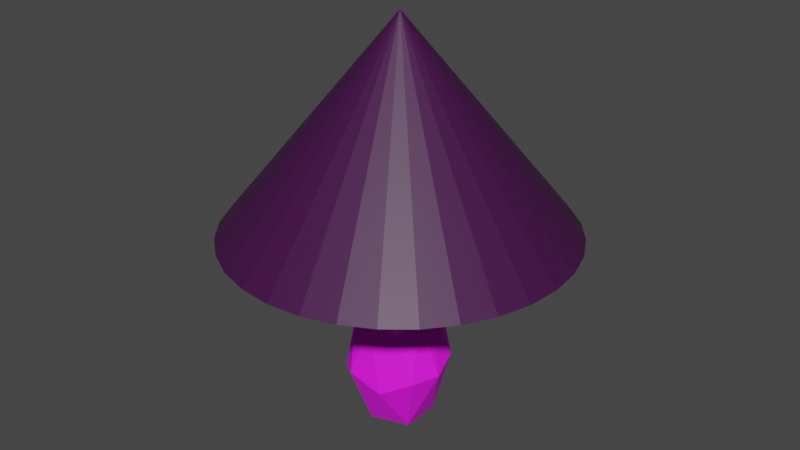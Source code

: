 # Source: tree2.blend  (saved by Blender 3.6.11; exported with 4.5.12 LTS)
import bpy
from mathutils import Matrix  # noqa: F401  (used for matrix-valued properties, if any)

bpy.ops.wm.read_factory_settings(use_empty=True)
scene = bpy.context.scene
scene.name = 'Scene'

# ---- collections
col_collection = bpy.data.collections.new('Collection'); scene.collection.children.link(col_collection)

# ---- images (referenced by path relative to the original .blend; pixels are not part of the script)
import os
ASSET_DIR = os.environ.get("B2B_ASSET_DIR", "")  # directory of the original .blend (textures are referenced by path, not embedded)
HERE = os.path.dirname(os.path.abspath(__file__))  # packed textures are extracted next to this script under _unpacked/

def load_image(name, relpath, width, height, colorspace="sRGB"):
    """Load a texture the original file referenced (path relative to the .blend, or extracted next to this script)."""
    p = next((c for c in (os.path.join(HERE, relpath), os.path.join(ASSET_DIR, relpath)) if relpath and os.path.exists(c)), "")
    if p:
        img = bpy.data.images.load(p, check_existing=True)
        img.name = name
    else:  # same state as the original file: an image datablock whose file is absent (Cycles renders it pink)
        img = bpy.data.images.new(name, width, height)
        img.source = "FILE"
        img.filepath = "//" + (relpath or name)
    img.colorspace_settings.name = colorspace
    return img
img_grass_png = load_image('Grass.png', 'Grass.png', 1024, 1024, 'sRGB')

# ---- materials (node trees are filled in below, after node groups)
mat_folhas = bpy.data.materials.new('Folhas')
mat_folhas.use_transparent_shadow = False
mat_corpo = bpy.data.materials.new('Corpo')
mat_corpo.alpha_threshold = 0.0
mat_corpo.use_transparent_shadow = False
mat_corpo.roughness = 0.5
mat_corpo.line_color = (0.0, 0.0, 0.0, 1.0)

# ---- material node trees
mat_folhas.use_nodes = True; mat_folhas.node_tree.nodes.clear()
_N = mat_folhas.node_tree.nodes; _L = mat_folhas.node_tree.links
n0 = _N.new('ShaderNodeBsdfPrincipled'); n0.name = 'BSDF - Pré-fundamentado'; n0.location = (10, 300)
n0.distribution = 'GGX'
n0.subsurface_method = 'RANDOM_WALK_SKIN'
n0.inputs[0].default_value = (0.05315, 0.00366, 0.0578, 1.0)
n0.inputs[3].default_value = 1.45
n0.inputs[27].default_value = (0.0, 0.0, 0.0, 1.0)
n0.inputs[28].default_value = 1.0
n1 = _N.new('ShaderNodeOutputMaterial'); n1.name = 'Saída de material'; n1.location = (300, 300)
_L.new(n0.outputs[0], n1.inputs[0])
n1.is_active_output = True
mat_corpo.use_nodes = True; mat_corpo.node_tree.nodes.clear()
_N = mat_corpo.node_tree.nodes; _L = mat_corpo.node_tree.links
n0 = _N.new('ShaderNodeOutputMaterial'); n0.name = 'Material Output'; n0.location = (300, 300)
n1 = _N.new('ShaderNodeBsdfPrincipled'); n1.name = 'Principled BSDF'; n1.location = (10, 300)
n1.distribution = 'GGX'
n1.subsurface_method = 'RANDOM_WALK_SKIN'
n1.inputs[2].default_value = 0.8268
n1.inputs[3].default_value = 1.45
n1.inputs[27].default_value = (0.0, 0.0, 0.0, 1.0)
n1.inputs[28].default_value = 1.0
n2 = _N.new('ShaderNodeTexImage'); n2.name = 'Textura de imagem'; n2.location = (-280, 280)
n2.image = img_grass_png
n2.interpolation = 'Closest'
_L.new(n1.outputs[0], n0.inputs[0])
_L.new(n2.outputs[0], n1.inputs[0])
n0.is_active_output = True

# ---- world
world_world = bpy.data.worlds.new('World'); scene.world = world_world
world_world.use_nodes = True; world_world.node_tree.nodes.clear()
_N = world_world.node_tree.nodes; _L = world_world.node_tree.links
n0 = _N.new('ShaderNodeOutputWorld'); n0.name = 'World Output'; n0.location = (300, 300)
n1 = _N.new('ShaderNodeBackground'); n1.name = 'Background'; n1.location = (10, 300)
n1.inputs[0].default_value = (0.05088, 0.05088, 0.05088, 1.0)
_L.new(n1.outputs[0], n0.inputs[0])
n0.is_active_output = True
world_world.color = (0.05088, 0.05088, 0.05088)
world_world.use_sun_shadow = False
world_world.sun_shadow_jitter_overblur = 0.0

# ---- meshes
me_cone = bpy.data.meshes.new('Cone')
me_cone.from_pydata([(-2.17e-08, 9.525, 3.913), (1.858, 9.342, 3.913), (3.645, 8.8, 3.913), (5.292, 7.919, 3.913), (6.735, 6.735, 3.913), (7.919, 5.292, 3.913), (8.8, 3.645, 3.913), (9.342, 1.858, 3.913), (9.525, 4.959e-08, 3.913), (9.342, -1.858, 3.913), (8.8, -3.645, 3.913), (7.919, -5.292, 3.913), (6.735, -6.735, 3.913), (5.292, -7.919, 3.913), (3.645, -8.8, 3.913), (1.858, -9.342, 3.913), (-2.17e-08, -9.525, 3.913), (-1.858, -9.342, 3.913), (-3.645, -8.8, 3.913), (-5.292, -7.919, 3.913), (-6.735, -6.735, 3.913), (-7.919, -5.292, 3.913), (-8.8, -3.645, 3.913), (-9.342, -1.858, 3.913), (-9.525, 4.959e-08, 3.913), (-9.342, 1.858, 3.913), (-8.8, 3.645, 3.913), (-7.919, 5.292, 3.913), (-6.735, 6.735, 3.913), (-5.292, 7.919, 3.913), (-3.645, 8.8, 3.913), (-1.858, 9.342, 3.913), (0.0, 0.0, 15.62), (0.0, 0.0, -7.107), (2.504, -1.947, -3.585), (-0.9674, -2.977, -3.757), (-3.159, -0.1074, -3.585), (-0.3582, 2.686, -3.551), (2.723, 0.9996, -3.037), (0.9674, -2.977, 3.757), (-2.533, -1.84, 3.757), (-2.533, 1.84, 3.757), (0.9674, 2.977, 3.757), (3.13, 0.0, 3.757), (-1.504, 0.186, 8.35), (-0.5686, -1.75, -7.145), (1.489, -1.082, -7.145), (0.92, -2.832, -4.416), (3.124, -0.5658, -3.506), (1.489, 1.082, -7.145), (-1.84, 0.0, -7.145), (-2.409, -1.75, -4.416), (-0.5686, 1.75, -7.145), (-1.995, 1.852, -4.09), (1.363, 2.429, -2.962), (1.752, -0.5691, 9.537e-07), (1.752, 0.5691, 9.537e-07), (-0.3034, -2.108, -0.8596), (1.303, -1.528, -1.356), (-2.121, -0.6789, -0.6116), (-1.481, -1.707, -0.4403), (-1.025, 1.652, -0.8526), (-1.553, 0.3084, -0.3503), (1.083, 1.49, 9.537e-07), (-9.884e-09, 1.842, 9.537e-07), (2.409, -1.75, 4.416), (-0.92, -2.832, 4.416), (-2.977, 0.0, 4.416), (-0.92, 2.832, 4.416), (2.409, 1.75, 4.416), (0.8303, -1.419, 7.489), (3.367, 0.186, 7.704), (-1.489, -1.082, 7.145), (-1.489, 1.082, 7.145), (0.8303, 1.934, 7.704)], [], [(0, 32, 1), (1, 32, 2), (2, 32, 3), (3, 32, 4), (4, 32, 5), (5, 32, 6), (6, 32, 7), (7, 32, 8), (8, 32, 9), (9, 32, 10), (10, 32, 11), (11, 32, 12), (12, 32, 13), (13, 32, 14), (14, 32, 15), (15, 32, 16), (16, 32, 17), (17, 32, 18), (18, 32, 19), (19, 32, 20), (20, 32, 21), (21, 32, 22), (22, 32, 23), (23, 32, 24), (24, 32, 25), (25, 32, 26), (26, 32, 27), (27, 32, 28), (28, 32, 29), (29, 32, 30), (0, 1, 2, 3, 4, 5, 6, 7, 8, 9, 10, 11, 12, 13, 14, 15, 16, 17, 18, 19, 20, 21, 22, 23, 24, 25, 26, 27, 28, 29, 30, 31), (30, 32, 31), (31, 32, 0), (33, 46, 45), (34, 46, 48), (33, 45, 50), (33, 50, 52), (33, 52, 49), (34, 48, 55), (35, 47, 57), (36, 51, 59), (37, 53, 61), (38, 54, 63), (34, 55, 58), (35, 57, 60), (36, 59, 62), (37, 61, 64), (38, 63, 56), (39, 65, 70), (40, 66, 72), (41, 67, 73), (42, 68, 74), (43, 69, 71), (71, 74, 44), (71, 69, 74), (69, 42, 74), (74, 73, 44), (74, 68, 73), (68, 41, 73), (73, 72, 44), (73, 67, 72), (67, 40, 72), (72, 70, 44), (72, 66, 70), (66, 39, 70), (70, 71, 44), (70, 65, 71), (65, 43, 71), (56, 69, 43), (56, 63, 69), (63, 42, 69), (64, 68, 42), (64, 61, 68), (61, 41, 68), (62, 67, 41), (62, 59, 67), (59, 40, 67), (60, 66, 40), (60, 57, 66), (57, 39, 66), (58, 65, 39), (58, 55, 65), (55, 43, 65), (63, 64, 42), (63, 54, 64), (54, 37, 64), (61, 62, 41), (61, 53, 62), (53, 36, 62), (59, 60, 40), (59, 51, 60), (51, 35, 60), (57, 58, 39), (57, 47, 58), (47, 34, 58), (55, 56, 43), (55, 48, 56), (48, 38, 56), (49, 54, 38), (49, 52, 54), (52, 37, 54), (52, 53, 37), (52, 50, 53), (50, 36, 53), (50, 51, 36), (50, 45, 51), (45, 35, 51), (48, 49, 38), (48, 46, 49), (46, 33, 49), (45, 47, 35), (45, 46, 47), (46, 34, 47)])
me_cone.polygons.foreach_set('material_index', [0, 0, 0, 0, 0, 0, 0, 0, 0, 0, 0, 0, 0, 0, 0, 0, 0, 0, 0, 0, 0, 0, 0, 0, 0, 0, 0, 0, 0, 0, 0, 0, 0, 1, 1, 1, 1, 1, 1, 1, 1, 1, 1, 1, 1, 1, 1, 1, 1, 1, 1, 1, 1, 1, 1, 1, 1, 1, 1, 1, 1, 1, 1, 1, 1, 1, 1, 1, 1, 1, 1, 1, 1, 1, 1, 1, 1, 1, 1, 1, 1, 1, 1, 1, 1, 1, 1, 1, 1, 1, 1, 1, 1, 1, 1, 1, 1, 1, 1, 1, 1, 1, 1, 1, 1, 1, 1, 1, 1, 1, 1, 1, 1])
_uv = me_cone.uv_layers.new(name='Mapa UV')
_uv.uv.foreach_set('vector', [0.25, 0.49, 0.25, 0.25, 0.2968, 0.4854, 0.2968, 0.4854, 0.25, 0.25, 0.3418, 0.4717, 0.3418, 0.4717, 0.25, 0.25, 0.3833, 0.4496, 0.3833, 0.4496, 0.25, 0.25, 0.4197, 0.4197, 0.4197, 0.4197, 0.25, 0.25, 0.4496, 0.3833, 0.4496, 0.3833, 0.25, 0.25, 0.4717, 0.3418, 0.4717, 0.3418, 0.25, 0.25, 0.4854, 0.2968, 0.4854, 0.2968, 0.25, 0.25, 0.49, 0.25, 0.49, 0.25, 0.25, 0.25, 0.4854, 0.2032, 0.4854, 0.2032, 0.25, 0.25, 0.4717, 0.1582, 0.4717, 0.1582, 0.25, 0.25, 0.4496, 0.1167, 0.4496, 0.1167, 0.25, 0.25, 0.4197, 0.08029, 0.4197, 0.08029, 0.25, 0.25, 0.3833, 0.05045, 0.3833, 0.05045, 0.25, 0.25, 0.3418, 0.02827, 0.3418, 0.02827, 0.25, 0.25, 0.2968, 0.01461, 0.2968, 0.01461, 0.25, 0.25, 0.25, 0.01, 0.25, 0.01, 0.25, 0.25, 0.2032, 0.01461, 0.2032, 0.01461, 0.25, 0.25, 0.1582, 0.02827, 0.1582, 0.02827, 0.25, 0.25, 0.1167, 0.05045, 0.1167, 0.05045, 0.25, 0.25, 0.08029, 0.08029, 0.08029, 0.08029, 0.25, 0.25, 0.05045, 0.1167, 0.05045, 0.1167, 0.25, 0.25, 0.02827, 0.1582, 0.02827, 0.1582, 0.25, 0.25, 0.01461, 0.2032, 0.01461, 0.2032, 0.25, 0.25, 0.01, 0.25, 0.01, 0.25, 0.25, 0.25, 0.01461, 0.2968, 0.01461, 0.2968, 0.25, 0.25, 0.02827, 0.3418, 0.02827, 0.3418, 0.25, 0.25, 0.05045, 0.3833, 0.05045, 0.3833, 0.25, 0.25, 0.08029, 0.4197, 0.08029, 0.4197, 0.25, 0.25, 0.1167, 0.4496, 0.1167, 0.4496, 0.25, 0.25, 0.1582, 0.4717, 0.75, 0.49, 0.7968, 0.4854, 0.8418, 0.4717, 0.8833, 0.4496, 0.9197, 0.4197, 0.9496, 0.3833, 0.9717, 0.3418, 0.9854, 0.2968, 0.99, 0.25, 0.9854, 0.2032, 0.9717, 0.1582, 0.9496, 0.1167, 0.9197, 0.08029, 0.8833, 0.05045, 0.8418, 0.02827, 0.7968, 0.01461, 0.75, 0.01, 0.7032, 0.01461, 0.6582, 0.02827, 0.6167, 0.05045, 0.5803, 0.08029, 0.5504, 0.1167, 0.5283, 0.1582, 0.5146, 0.2032, 0.51, 0.25, 0.5146, 0.2968, 0.5283, 0.3418, 0.5504, 0.3833, 0.5803, 0.4197, 0.6167, 0.4496, 0.6582, 0.4717, 0.7032, 0.4854, 0.1582, 0.4717, 0.25, 0.25, 0.2032, 0.4854, 0.2032, 0.4854, 0.25, 0.25, 0.25, 0.49, 0.05038, 0.2384, 0.1153, 0.3508, -0.01456, 0.3508, 0.1802, 0.4633, 0.2452, 0.3508, 0.3101, 0.4633, 1.089, 0.2384, 1.154, 0.3508, 1.024, 0.3508, 0.8296, 0.2384, 0.8945, 0.3508, 0.7647, 0.3508, 0.5699, 0.2384, 0.6348, 0.3508, 0.5049, 0.3508, 0.1802, 0.4633, 0.3101, 0.4633, 0.2452, 0.5758, -0.07949, 0.4633, 0.05038, 0.4633, -0.01456, 0.5758, 0.9595, 0.4633, 1.089, 0.4633, 1.024, 0.5758, 0.6997, 0.4633, 0.8296, 0.4633, 0.7647, 0.5758, 0.44, 0.4633, 0.5699, 0.4633, 0.5049, 0.5758, 0.1802, 0.4633, 0.2452, 0.5758, 0.1153, 0.5758, -0.07949, 0.4633, -0.01456, 0.5758, -0.1444, 0.5758, 0.9595, 0.4633, 1.024, 0.5758, 0.8945, 0.5758, 0.6997, 0.4633, 0.7647, 0.5758, 0.6348, 0.5758, 0.44, 0.4633, 0.5049, 0.5758, 0.3751, 0.5758, 0.05038, 0.6883, 0.1802, 0.6883, 0.1153, 0.8007, -0.2094, 0.6883, -0.07949, 0.6883, -0.1444, 0.8007, 0.8296, 0.6883, 0.9595, 0.6883, 0.8945, 0.8007, 0.5699, 0.6883, 0.6997, 0.6883, 0.6348, 0.8007, 0.2437, 0.8384, 0.3735, 0.8384, 0.3086, 0.9508, 0.6457, 0.3283, 0.7756, 0.3283, 0.7107, 0.4407, 0.3086, 0.9508, 0.3735, 0.8384, 0.4385, 0.9508, 0.44, 0.6883, 0.5699, 0.6883, 0.5049, 0.8007, 0.6348, 0.8007, 0.7647, 0.8007, 0.6997, 0.9132, 0.6348, 0.8007, 0.6997, 0.6883, 0.7647, 0.8007, 0.6997, 0.6883, 0.8296, 0.6883, 0.7647, 0.8007, 0.8945, 0.8007, 1.024, 0.8007, 0.9595, 0.9132, 0.8945, 0.8007, 0.9595, 0.6883, 1.024, 0.8007, 0.9595, 0.6883, 1.089, 0.6883, 1.024, 0.8007, -0.1444, 0.8007, -0.01456, 0.8007, -0.07949, 0.9132, -0.1444, 0.8007, -0.07949, 0.6883, -0.01456, 0.8007, -0.07949, 0.6883, 0.05038, 0.6883, -0.01456, 0.8007, 0.386, 0.3283, 0.5159, 0.3283, 0.4509, 0.4407, 0.04887, 0.9508, 0.1138, 0.8384, 0.1787, 0.9508, 0.1138, 0.8384, 0.2437, 0.8384, 0.1787, 0.9508, 0.3751, 0.5758, 0.44, 0.6883, 0.3101, 0.6883, 0.3751, 0.5758, 0.5049, 0.5758, 0.44, 0.6883, 0.5049, 0.5758, 0.5699, 0.6883, 0.44, 0.6883, 0.6348, 0.5758, 0.6997, 0.6883, 0.5699, 0.6883, 0.6348, 0.5758, 0.7647, 0.5758, 0.6997, 0.6883, 0.7647, 0.5758, 0.8296, 0.6883, 0.6997, 0.6883, 0.8945, 0.5758, 0.9595, 0.6883, 0.8296, 0.6883, 0.8945, 0.5758, 1.024, 0.5758, 0.9595, 0.6883, 1.024, 0.5758, 1.089, 0.6883, 0.9595, 0.6883, -0.1444, 0.5758, -0.07949, 0.6883, -0.2094, 0.6883, -0.1444, 0.5758, -0.01456, 0.5758, -0.07949, 0.6883, -0.01456, 0.5758, 0.05038, 0.6883, -0.07949, 0.6883, 0.1153, 0.5758, 0.1802, 0.6883, 0.05038, 0.6883, 0.1153, 0.5758, 0.2452, 0.5758, 0.1802, 0.6883, 0.2452, 0.5758, 0.3101, 0.6883, 0.1802, 0.6883, 0.5049, 0.5758, 0.6348, 0.5758, 0.5699, 0.6883, 0.5049, 0.5758, 0.5699, 0.4633, 0.6348, 0.5758, 0.5699, 0.4633, 0.6997, 0.4633, 0.6348, 0.5758, 0.7647, 0.5758, 0.8945, 0.5758, 0.8296, 0.6883, 0.7647, 0.5758, 0.8296, 0.4633, 0.8945, 0.5758, 0.8296, 0.4633, 0.9595, 0.4633, 0.8945, 0.5758, 1.024, 0.5758, 1.154, 0.5758, 1.089, 0.6883, 1.024, 0.5758, 1.089, 0.4633, 1.154, 0.5758, 1.089, 0.4633, 1.219, 0.4633, 1.154, 0.5758, -0.01456, 0.5758, 0.1153, 0.5758, 0.05038, 0.6883, -0.01456, 0.5758, 0.05038, 0.4633, 0.1153, 0.5758, 0.05038, 0.4633, 0.1802, 0.4633, 0.1153, 0.5758, 0.2452, 0.5758, 0.3751, 0.5758, 0.3101, 0.6883, 0.2452, 0.5758, 0.3101, 0.4633, 0.3751, 0.5758, 0.3101, 0.4633, 0.44, 0.4633, 0.3751, 0.5758, 0.5049, 0.3508, 0.5699, 0.4633, 0.44, 0.4633, 0.5049, 0.3508, 0.6348, 0.3508, 0.5699, 0.4633, 0.6348, 0.3508, 0.6997, 0.4633, 0.5699, 0.4633, 0.7647, 0.3508, 0.8296, 0.4633, 0.6997, 0.4633, 0.7647, 0.3508, 0.8945, 0.3508, 0.8296, 0.4633, 0.8945, 0.3508, 0.9595, 0.4633, 0.8296, 0.4633, 1.024, 0.3508, 1.089, 0.4633, 0.9595, 0.4633, 1.024, 0.3508, 1.154, 0.3508, 1.089, 0.4633, 1.154, 0.3508, 1.219, 0.4633, 1.089, 0.4633, 0.3101, 0.4633, 0.3751, 0.3508, 0.44, 0.4633, 0.3101, 0.4633, 0.2452, 0.3508, 0.3751, 0.3508, 0.2452, 0.3508, 0.3101, 0.2384, 0.3751, 0.3508, -0.01456, 0.3508, 0.05038, 0.4633, -0.07949, 0.4633, -0.01456, 0.3508, 0.1153, 0.3508, 0.05038, 0.4633, 0.1153, 0.3508, 0.1802, 0.4633, 0.05038, 0.4633])
me_cone.materials.append(mat_folhas)
me_cone.materials.append(mat_corpo)
me_cone.update()

# ---- objects
ob_cone = bpy.data.objects.new('Cone', me_cone)

# ---- transforms, parenting, visibility, modifiers, constraints
ob_cone.location = (0.0, 0.0, 0.0)

# ---- collection membership
col_collection.objects.link(ob_cone)

# ---- scene / render settings (as saved in the file)
scene.frame_start = 1; scene.frame_end = 250; scene.frame_set(1)
scene.render.engine = 'BLENDER_EEVEE_NEXT'
scene.cycles.sampling_pattern = 'TABULATED_SOBOL'
scene.view_settings.view_transform = 'Filmic'
bpy.context.view_layer.update()

# ---- added for rendering (the .blend has no active camera and no usable light): camera, sun
cam_auto = bpy.data.cameras.new('AutoCamera')
cam_auto.lens = 50.0
cam_auto.sensor_width = 36.0
cam_auto.clip_end = 1000.0
ob_auto_camera = bpy.data.objects.new('AutoCamera', cam_auto)
scene.collection.objects.link(ob_auto_camera)
ob_auto_camera.location = (32.633, -39.1596, 30.3436)
ob_auto_camera.rotation_euler = (1.09748, -7.21219e-08, 0.694738)
scene.camera = ob_auto_camera
light_auto_sun = bpy.data.lights.new('AutoSun', 'SUN')
light_auto_sun.energy = 3.0
light_auto_sun.angle = 0.0523599
ob_auto_sun = bpy.data.objects.new('AutoSun', light_auto_sun)
scene.collection.objects.link(ob_auto_sun)
ob_auto_sun.rotation_euler = (0.872665, 0.174533, 0.523599)
bpy.context.view_layer.update()
